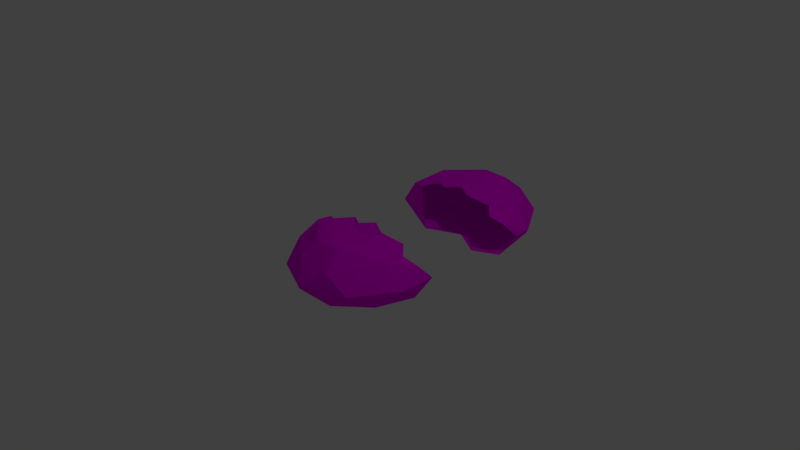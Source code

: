 # Source: bread3_3.blend  (saved by Blender 2.77.0; exported with 4.5.12 LTS)
import bpy
from mathutils import Matrix  # noqa: F401  (used for matrix-valued properties, if any)

bpy.ops.wm.read_factory_settings(use_empty=True)
scene = bpy.context.scene
scene.name = 'Scene'

# ---- collections
col_collection_1 = bpy.data.collections.new('Collection 1'); scene.collection.children.link(col_collection_1)

# ---- images (referenced by path relative to the original .blend; pixels are not part of the script)
import os
ASSET_DIR = os.environ.get("B2B_ASSET_DIR", "")  # directory of the original .blend (textures are referenced by path, not embedded)
HERE = os.path.dirname(os.path.abspath(__file__))  # packed textures are extracted next to this script under _unpacked/

def load_image(name, relpath, width, height, colorspace="sRGB"):
    """Load a texture the original file referenced (path relative to the .blend, or extracted next to this script)."""
    p = next((c for c in (os.path.join(HERE, relpath), os.path.join(ASSET_DIR, relpath)) if relpath and os.path.exists(c)), "")
    if p:
        img = bpy.data.images.load(p, check_existing=True)
        img.name = name
    else:  # same state as the original file: an image datablock whose file is absent (Cycles renders it pink)
        img = bpy.data.images.new(name, width, height)
        img.source = "FILE"
        img.filepath = "//" + (relpath or name)
    img.colorspace_settings.name = colorspace
    return img
img_colorpalette_jpg = load_image('colorPalette.jpg', 'colorPalette.jpg', 1024, 1024, 'sRGB')

# ---- materials (node trees are filled in below, after node groups)
mat_material = bpy.data.materials.new('Material')
mat_material.alpha_threshold = 0.0
mat_material.roughness = 0.5
mat_material.line_color = (0.0, 0.0, 0.0, 1.0)

# ---- material node trees
mat_material.use_nodes = True; mat_material.node_tree.nodes.clear()
_N = mat_material.node_tree.nodes; _L = mat_material.node_tree.links
n0 = _N.new('ShaderNodeBsdfDiffuse'); n0.name = 'Diffuse BSDF'; n0.location = (-141, 468)
n1 = _N.new('ShaderNodeOutputMaterial'); n1.name = 'Material Output'; n1.location = (320, 428)
n2 = _N.new('ShaderNodeTexCoord'); n2.name = 'Texture Coordinate'; n2.location = (-314, 265)
n3 = _N.new('ShaderNodeTexImage'); n3.name = 'Image Texture'; n3.location = (0, 260)
n3.width = 140
n3.image = img_colorpalette_jpg
_L.new(n0.outputs[0], n1.inputs[0])
_L.new(n2.outputs[2], n3.inputs[0])
_L.new(n3.outputs[0], n0.inputs[0])
n1.is_active_output = True

# ---- world
world_world = bpy.data.worlds.new('World'); scene.world = world_world
world_world.color = (0.05088, 0.05088, 0.05088)
world_world.use_sun_shadow = False
world_world.sun_shadow_jitter_overblur = 0.0
world_world.cycles.sampling_method = 'MANUAL'

# ---- cameras
cam_camera = bpy.data.cameras.new('Camera')
cam_camera.clip_end = 100.0
cam_camera.lens = 35.0
cam_camera.sensor_width = 32.0
cam_camera.sensor_height = 18.0
cam_camera.ortho_scale = 7.314
cam_camera.dof.focus_distance = 0.0

# ---- lights
light_lamp = bpy.data.lights.new('Lamp', 'POINT')
light_lamp.transmission_factor = 0.0
light_lamp.cutoff_distance = 30.0
light_lamp.energy = 100.0
light_lamp.shadow_buffer_clip_start = 1.001
light_lamp.shadow_soft_size = 0.1
light_lamp.shadow_maximum_resolution = 0.006
light_lamp.use_absolute_resolution = True

# ---- meshes
me_icosphere_001 = bpy.data.meshes.new('Icosphere.001')
me_icosphere_001.from_pydata([(-0.2764, 2.578, -0.4472), (0.7236, 2.2, -0.4472), (-0.7236, 2.2, 0.4472), (0.2764, 2.578, 0.4472), (0.4253, 1.949, -0.7101), (-0.1625, 2.171, -0.7364), (-0.6882, 2.171, -0.5219), (0.2629, 2.53, -0.5257), (0.9511, 1.949, 0.0), (-0.5878, 2.53, 0.0), (-0.9511, 1.949, 0.0), (0.5878, 2.53, 0.0), (0.0, 2.751, 0.0), (-0.2629, 2.53, 0.5257), (0.6882, 2.007, 0.6335), (-0.6403, 1.942, 0.8398), (-0.02236, 2.174, 0.949), (-0.1355, 1.707, 0.742), (0.534, 1.739, 0.6063), (0.5033, 1.745, 0.6241), (0.03586, 1.779, 0.7569), (-0.1665, 2.336, 0.8978), (0.2014, 2.329, 0.8837), (0.1848, 1.694, 0.7205), (-0.2868, 1.705, 0.7452), (0.0, 1.649, -0.6433), (-0.8944, 1.649, -0.4427), (0.8944, 1.491, 0.4472), (0.0, 1.629, 0.8998), (0.8506, 1.483, -0.5118), (-0.5257, 1.463, -0.6887), (-0.8506, 1.574, 0.5257), (0.5257, 1.612, 0.6789), (0.4253, 1.393, -0.6358), (0.9511, 1.69, 0.0), (-0.9511, 1.457, 0.0), (-0.4253, 1.647, 0.7464), (0.6794, 1.454, 0.575), (0.2162, 1.525, 0.839), (-0.1984, 1.507, 0.8322), (-0.6299, 1.497, 0.5991)], [], [(25, 30, 5), (25, 5, 4), (0, 6, 9), (1, 7, 11), (26, 35, 10), (0, 9, 12), (1, 11, 8), (2, 31, 15), (3, 13, 21, 22), (27, 14, 37), (32, 19, 23, 38), (32, 18, 19), (14, 3, 22), (16, 15, 17, 20), (16, 21, 15), (13, 2, 15), (15, 36, 24), (15, 40, 36), (8, 14, 27), (8, 11, 14), (11, 3, 14), (12, 13, 3), (12, 9, 13), (9, 2, 13), (10, 31, 2), (10, 35, 31), (11, 12, 3), (11, 7, 12), (7, 0, 12), (9, 10, 2), (9, 6, 10), (6, 26, 10), (29, 1, 8), (4, 7, 1), (4, 5, 7), (5, 0, 7), (5, 6, 0), (5, 30, 6), (30, 26, 6), (29, 4, 1), (33, 4, 29), (27, 34, 8), (33, 25, 4), (34, 29, 8), (19, 18, 14, 16), (37, 18, 32), (17, 24, 39, 28), (20, 17, 28), (20, 23, 16), (22, 21, 16), (22, 16, 14), (15, 21, 13), (16, 23, 19), (38, 23, 20, 28), (39, 24, 36), (24, 17, 15), (40, 15, 31), (37, 14, 18), (31, 35, 40), (26, 30, 35), (35, 30, 40)])
_uv = me_icosphere_001.uv_layers.new(name='UVMap')
_uv.uv.foreach_set('vector', [0.551, 0.458, 0.5487, 0.4565, 0.5508, 0.4529, 0.551, 0.458, 0.5508, 0.4529, 0.5534, 0.4557, 0.554, 0.4701, 0.5517, 0.4691, 0.5543, 0.4663, 0.5606, 0.4637, 0.5609, 0.4676, 0.5585, 0.4666, 0.5491, 0.4667, 0.5498, 0.4633, 0.5514, 0.4643, 0.5619, 0.4576, 0.5596, 0.4584, 0.5614, 0.4543, 0.5606, 0.4637, 0.5585, 0.4666, 0.5585, 0.4611, 0.5535, 0.4618, 0.5508, 0.4594, 0.5533, 0.4584, 0.5599, 0.4506, 0.5584, 0.4543, 0.557, 0.4509, 0.5575, 0.4495, 0.5648, 0.4726, 0.5618, 0.4709, 0.5647, 0.4708, 0.5512, 0.6296, 0.5518, 0.6298, 0.5518, 0.6323, 0.551, 0.6321, 0.5512, 0.6296, 0.5518, 0.6296, 0.5518, 0.6298, 0.559, 0.4466, 0.5599, 0.4506, 0.5575, 0.4495, 0.5615, 0.4665, 0.5627, 0.4617, 0.564, 0.4641, 0.5639, 0.4655, 0.5581, 0.6365, 0.5575, 0.6352, 0.5593, 0.6318, 0.5584, 0.4543, 0.5569, 0.4576, 0.5554, 0.4538, 0.5627, 0.4617, 0.5646, 0.4618, 0.5643, 0.4629, 0.5627, 0.4617, 0.5647, 0.4595, 0.5646, 0.4618, 0.5585, 0.4611, 0.5554, 0.4638, 0.5563, 0.4586, 0.5585, 0.4611, 0.5585, 0.4666, 0.5554, 0.4638, 0.5585, 0.4666, 0.5563, 0.468, 0.5554, 0.4638, 0.5614, 0.4543, 0.5584, 0.4543, 0.5599, 0.4506, 0.5614, 0.4543, 0.5596, 0.4584, 0.5584, 0.4543, 0.5596, 0.4584, 0.5569, 0.4576, 0.5584, 0.4543, 0.5514, 0.4643, 0.5508, 0.4594, 0.5535, 0.4618, 0.5514, 0.4643, 0.5498, 0.4633, 0.5508, 0.4594, 0.5619, 0.4497, 0.5614, 0.4543, 0.5599, 0.4506, 0.5585, 0.4666, 0.5609, 0.4676, 0.5584, 0.4702, 0.5535, 0.4502, 0.5511, 0.4486, 0.553, 0.4466, 0.5543, 0.4663, 0.5514, 0.4643, 0.5535, 0.4618, 0.5543, 0.4663, 0.5517, 0.4691, 0.5514, 0.4643, 0.5517, 0.4691, 0.5491, 0.4667, 0.5514, 0.4643, 0.5609, 0.4587, 0.5606, 0.4637, 0.5585, 0.4611, 0.5534, 0.4557, 0.5535, 0.4502, 0.5554, 0.4533, 0.5534, 0.4557, 0.5508, 0.4529, 0.5535, 0.4502, 0.5508, 0.4529, 0.5511, 0.4486, 0.5535, 0.4502, 0.5508, 0.4529, 0.5488, 0.451, 0.5511, 0.4486, 0.5508, 0.4529, 0.5487, 0.4565, 0.5488, 0.451, 0.5487, 0.4701, 0.5491, 0.4667, 0.5517, 0.4691, 0.5554, 0.4583, 0.5534, 0.4557, 0.5554, 0.4533, 0.5531, 0.4584, 0.5534, 0.4557, 0.5554, 0.4583, 0.5563, 0.4586, 0.5584, 0.4584, 0.5585, 0.4611, 0.5531, 0.4584, 0.551, 0.458, 0.5534, 0.4557, 0.5584, 0.4584, 0.5609, 0.4587, 0.5585, 0.4611, 0.5644, 0.4693, 0.5645, 0.4696, 0.5618, 0.4709, 0.5615, 0.4665, 0.5518, 0.6284, 0.5518, 0.6296, 0.5512, 0.6296, 0.5518, 0.6348, 0.5517, 0.6361, 0.5511, 0.6355, 0.5508, 0.6338, 0.5518, 0.6334, 0.5518, 0.6348, 0.5508, 0.6338, 0.5639, 0.4655, 0.564, 0.4667, 0.5615, 0.4665, 0.554, 0.6195, 0.5536, 0.6209, 0.5533, 0.6194, 0.5575, 0.6368, 0.5581, 0.6365, 0.5583, 0.6409, 0.5554, 0.4538, 0.557, 0.4509, 0.5584, 0.4543, 0.5615, 0.4665, 0.564, 0.4667, 0.5644, 0.4693, 0.551, 0.6321, 0.5518, 0.6323, 0.5518, 0.6334, 0.5508, 0.6338, 0.5511, 0.6355, 0.5517, 0.6361, 0.5515, 0.6373, 0.5643, 0.4629, 0.564, 0.4641, 0.5627, 0.4617, 0.5647, 0.4595, 0.5627, 0.4617, 0.5648, 0.4584, 0.5647, 0.4708, 0.5618, 0.4709, 0.5645, 0.4696, 0.5508, 0.4594, 0.5498, 0.4633, 0.5647, 0.4595, 0.5491, 0.4667, 0.5487, 0.4701, 0.5498, 0.4633, 0.5498, 0.4633, 0.5487, 0.4701, 0.5647, 0.4595])
me_icosphere_001.materials.append(mat_material)
me_icosphere_001.use_remesh_preserve_volume = False
me_icosphere_001.use_remesh_preserve_attributes = False
me_icosphere_001.use_mirror_vertex_groups = False
me_icosphere_001.update()
me_icosphere = bpy.data.meshes.new('Icosphere')
me_icosphere.from_pydata([(0.0, 0.0745, -0.6433), (-0.8944, 0.07498, -0.4427), (-0.2764, -1.004, -0.4472), (0.7236, -0.6261, -0.4472), (-0.7236, -0.6261, 0.4472), (0.2764, -1.004, 0.4472), (0.8944, -0.08344, 0.4472), (0.0, 0.05471, 0.8998), (0.8506, -0.09117, -0.5118), (0.4253, -0.3744, -0.7101), (-0.5257, -0.1116, -0.6887), (-0.1625, -0.5962, -0.7364), (-0.6882, -0.5962, -0.5219), (0.2629, -0.9552, -0.5257), (0.9511, -0.3744, 0.0), (-0.5878, -0.9552, 0.0), (-0.9511, -0.3744, 0.0), (0.5878, -0.9552, 0.0), (0.0, -1.177, 0.0), (-0.8506, 0.0, 0.5257), (-0.2629, -0.9552, 0.5257), (0.6882, -0.4325, 0.6335), (0.5257, 0.03775, 0.6789), (-0.6403, -0.3676, 0.8398), (-0.02236, -0.5998, 0.949), (0.4253, -0.181, -0.6358), (0.9511, 0.1154, 0.0), (-0.9511, -0.117, 0.0), (-0.4253, 0.07298, 0.7464), (-0.1355, -0.1828, 0.742), (0.534, -0.07947, 0.6063), (0.6794, -0.1204, 0.575), (0.5033, -0.08563, 0.6241), (0.03586, -0.1501, 0.7569), (-0.1665, -0.7616, 0.8978), (0.2014, -0.7551, 0.8837), (0.2162, -0.04964, 0.839), (0.1848, -0.1688, 0.7205), (-0.2868, -0.05765, 0.7452), (-0.1984, -0.06723, 0.8322), (-0.6299, -0.07769, 0.5991)], [], [(0, 11, 10), (0, 9, 11), (2, 15, 12), (3, 17, 13), (1, 16, 27), (2, 18, 15), (3, 14, 17), (4, 23, 19), (5, 35, 34, 20), (6, 31, 21), (22, 36, 37, 32), (22, 32, 30), (21, 35, 5), (24, 33, 29, 23), (24, 23, 34), (20, 23, 4), (23, 38, 28), (23, 28, 40), (14, 6, 21), (14, 21, 17), (17, 21, 5), (18, 5, 20), (18, 20, 15), (15, 20, 4), (16, 4, 19), (16, 19, 27), (17, 5, 18), (17, 18, 13), (13, 18, 2), (15, 4, 16), (15, 16, 12), (12, 16, 1), (8, 14, 3), (9, 3, 13), (9, 13, 11), (11, 13, 2), (11, 2, 12), (11, 12, 10), (10, 12, 1), (8, 3, 9), (25, 8, 9), (6, 14, 26), (25, 9, 0), (26, 14, 8), (32, 24, 21, 30), (31, 22, 30), (29, 7, 39, 38), (33, 7, 29), (33, 24, 37), (35, 24, 34), (35, 21, 24), (23, 20, 34), (24, 32, 37), (36, 7, 33, 37), (39, 28, 38), (38, 23, 29), (40, 19, 23), (31, 30, 21)])
_uv = me_icosphere.uv_layers.new(name='UVMap')
_uv.uv.foreach_set('vector', [0.551, 0.458, 0.5508, 0.4529, 0.5487, 0.4565, 0.551, 0.458, 0.5534, 0.4557, 0.5508, 0.4529, 0.554, 0.4701, 0.5543, 0.4663, 0.5517, 0.4691, 0.5606, 0.4637, 0.5585, 0.4666, 0.5609, 0.4676, 0.5491, 0.4667, 0.5514, 0.4643, 0.5498, 0.4633, 0.5619, 0.4576, 0.5614, 0.4543, 0.5596, 0.4584, 0.5606, 0.4637, 0.5585, 0.4611, 0.5585, 0.4666, 0.5535, 0.4618, 0.5533, 0.4584, 0.5508, 0.4594, 0.5599, 0.4506, 0.5575, 0.4495, 0.557, 0.4509, 0.5584, 0.4543, 0.5648, 0.4726, 0.5647, 0.4708, 0.5618, 0.4709, 0.5512, 0.6296, 0.551, 0.6321, 0.5518, 0.6323, 0.5518, 0.6298, 0.5512, 0.6296, 0.5518, 0.6298, 0.5518, 0.6296, 0.559, 0.4466, 0.5575, 0.4495, 0.5599, 0.4506, 0.5615, 0.4665, 0.5639, 0.4655, 0.564, 0.4641, 0.5627, 0.4617, 0.5581, 0.6365, 0.5593, 0.6318, 0.5575, 0.6352, 0.5584, 0.4543, 0.5554, 0.4538, 0.5569, 0.4576, 0.5627, 0.4617, 0.5643, 0.4629, 0.5646, 0.4618, 0.5627, 0.4617, 0.5646, 0.4618, 0.5647, 0.4595, 0.5585, 0.4611, 0.5563, 0.4586, 0.5554, 0.4638, 0.5585, 0.4611, 0.5554, 0.4638, 0.5585, 0.4666, 0.5585, 0.4666, 0.5554, 0.4638, 0.5563, 0.468, 0.5614, 0.4543, 0.5599, 0.4506, 0.5584, 0.4543, 0.5614, 0.4543, 0.5584, 0.4543, 0.5596, 0.4584, 0.5596, 0.4584, 0.5584, 0.4543, 0.5569, 0.4576, 0.5514, 0.4643, 0.5535, 0.4618, 0.5508, 0.4594, 0.5514, 0.4643, 0.5508, 0.4594, 0.5498, 0.4633, 0.5619, 0.4497, 0.5599, 0.4506, 0.5614, 0.4543, 0.5585, 0.4666, 0.5584, 0.4702, 0.5609, 0.4676, 0.5535, 0.4502, 0.553, 0.4466, 0.5511, 0.4486, 0.5543, 0.4663, 0.5535, 0.4618, 0.5514, 0.4643, 0.5543, 0.4663, 0.5514, 0.4643, 0.5517, 0.4691, 0.5517, 0.4691, 0.5514, 0.4643, 0.5491, 0.4667, 0.5609, 0.4587, 0.5585, 0.4611, 0.5606, 0.4637, 0.5534, 0.4557, 0.5554, 0.4533, 0.5535, 0.4502, 0.5534, 0.4557, 0.5535, 0.4502, 0.5508, 0.4529, 0.5508, 0.4529, 0.5535, 0.4502, 0.5511, 0.4486, 0.5508, 0.4529, 0.5511, 0.4486, 0.5488, 0.451, 0.5508, 0.4529, 0.5488, 0.451, 0.5487, 0.4565, 0.5487, 0.4701, 0.5517, 0.4691, 0.5491, 0.4667, 0.5554, 0.4583, 0.5554, 0.4533, 0.5534, 0.4557, 0.5531, 0.4584, 0.5554, 0.4583, 0.5534, 0.4557, 0.5563, 0.4586, 0.5585, 0.4611, 0.5584, 0.4584, 0.5531, 0.4584, 0.5534, 0.4557, 0.551, 0.458, 0.5584, 0.4584, 0.5585, 0.4611, 0.5609, 0.4587, 0.5644, 0.4693, 0.5615, 0.4665, 0.5618, 0.4709, 0.5645, 0.4696, 0.5518, 0.6284, 0.5512, 0.6296, 0.5518, 0.6296, 0.5518, 0.6348, 0.5508, 0.6338, 0.5511, 0.6355, 0.5517, 0.6361, 0.5518, 0.6334, 0.5508, 0.6338, 0.5518, 0.6348, 0.5639, 0.4655, 0.5615, 0.4665, 0.564, 0.4667, 0.554, 0.6195, 0.5533, 0.6194, 0.5536, 0.6209, 0.5575, 0.6368, 0.5583, 0.6409, 0.5581, 0.6365, 0.5554, 0.4538, 0.5584, 0.4543, 0.557, 0.4509, 0.5615, 0.4665, 0.5644, 0.4693, 0.564, 0.4667, 0.551, 0.6321, 0.5508, 0.6338, 0.5518, 0.6334, 0.5518, 0.6323, 0.5511, 0.6355, 0.5515, 0.6373, 0.5517, 0.6361, 0.5643, 0.4629, 0.5627, 0.4617, 0.564, 0.4641, 0.5647, 0.4595, 0.5648, 0.4584, 0.5627, 0.4617, 0.5647, 0.4708, 0.5645, 0.4696, 0.5618, 0.4709])
me_icosphere.materials.append(mat_material)
me_icosphere.use_remesh_preserve_volume = False
me_icosphere.use_remesh_preserve_attributes = False
me_icosphere.use_mirror_vertex_groups = False
me_icosphere.update()

# ---- objects
ob_icosphere_001 = bpy.data.objects.new('Icosphere.001', me_icosphere_001)
ob_icosphere = bpy.data.objects.new('Icosphere', me_icosphere)
ob_lamp = bpy.data.objects.new('Lamp', light_lamp)
ob_camera = bpy.data.objects.new('Camera', cam_camera)

# ---- transforms, parenting, visibility, modifiers, constraints
ob_icosphere_001.location = (0.0, 0.0, 0.0)
ob_icosphere_001.scale = (1.0, 1.0, 0.4836)
ob_icosphere_001.lineart.crease_threshold = 0.0
_vg = ob_icosphere_001.vertex_groups.new(name='Group')
ob_icosphere.location = (0.0, 0.0, 0.0)
ob_icosphere.scale = (1.0, 1.0, 0.4836)
ob_icosphere.lineart.crease_threshold = 0.0
_vg = ob_icosphere.vertex_groups.new(name='Group')
ob_lamp.location = (4.076, 1.005, 5.904)
ob_lamp.rotation_euler = (0.6503, 0.05522, 1.866)
ob_lamp.lock_rotations_4d = False
ob_lamp.empty_display_type = 'ARROWS'
ob_lamp.color = (0.0, 0.0, 0.0, 0.0)
ob_lamp.lineart.crease_threshold = 0.0
ob_camera.location = (7.481, -6.508, 5.344)
ob_camera.rotation_euler = (1.109, 0.01082, 0.8149)
ob_camera.lock_rotations_4d = False
ob_camera.empty_display_type = 'ARROWS'
ob_camera.color = (0.0, 0.0, 0.0, 0.0)
ob_camera.display_type = 'WIRE'
ob_camera.lineart.crease_threshold = 0.0

# ---- collection membership
col_collection_1.objects.link(ob_icosphere_001)
col_collection_1.objects.link(ob_icosphere)
col_collection_1.objects.link(ob_lamp)
col_collection_1.objects.link(ob_camera)

# ---- scene / render settings (as saved in the file)
scene.camera = ob_camera
scene.frame_start = 1; scene.frame_end = 250; scene.frame_set(1)
scene.render.engine = 'CYCLES'
scene.render.resolution_percentage = 50
scene.render.dither_intensity = 0.0
scene.cycles.use_denoising = False
scene.cycles.samples = 128
scene.cycles.sampling_pattern = 'TABULATED_SOBOL'
scene.cycles.light_sampling_threshold = 0.0
scene.cycles.use_adaptive_sampling = False
scene.cycles.use_light_tree = False
scene.cycles.blur_glossy = 0.0
scene.cycles.sample_clamp_indirect = 0.0
scene.view_settings.view_transform = 'Standard'
bpy.context.view_layer.update()

